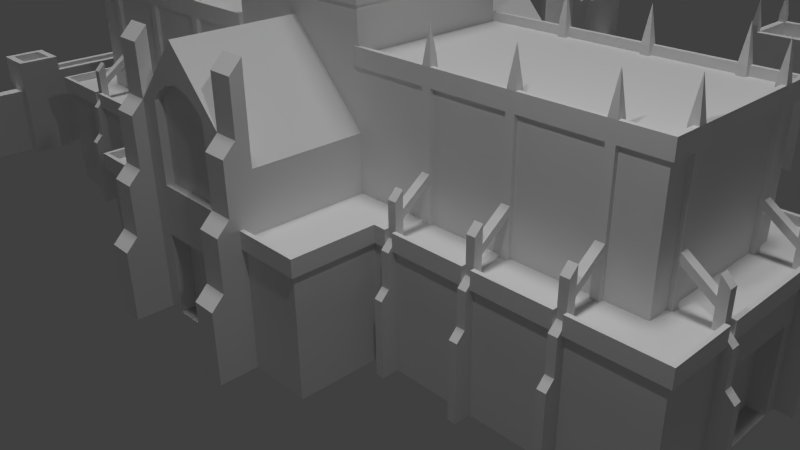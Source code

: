 # Source: arcane_university.blend  (saved by Blender 2.76.0; exported with 4.5.12 LTS)
import bpy
from mathutils import Matrix  # noqa: F401  (used for matrix-valued properties, if any)

bpy.ops.wm.read_factory_settings(use_empty=True)
scene = bpy.context.scene
scene.name = 'Scene'

# ---- collections
col_collection_1 = bpy.data.collections.new('Collection 1'); scene.collection.children.link(col_collection_1)

# ---- materials (node trees are filled in below, after node groups)
mat_material = bpy.data.materials.new('Material')
mat_material.alpha_threshold = 0.0
mat_material.use_transparent_shadow = False
mat_material.roughness = 0.5
mat_material.line_color = (0.0, 0.0, 0.0, 1.0)

# ---- material node trees

# ---- world
world_world = bpy.data.worlds.new('World'); scene.world = world_world
world_world.color = (0.05088, 0.05088, 0.05088)
world_world.use_sun_shadow = False
world_world.sun_shadow_jitter_overblur = 0.0
world_world.cycles.sampling_method = 'MANUAL'
world_world.cycles.sample_map_resolution = 256

# ---- cameras
cam_camera = bpy.data.cameras.new('Camera')
cam_camera.clip_end = 100.0
cam_camera.lens = 35.0
cam_camera.sensor_width = 32.0
cam_camera.sensor_height = 18.0
cam_camera.ortho_scale = 7.314
cam_camera.dof.focus_distance = 0.0
cam_camera.dof.aperture_fstop = 128.0

# ---- lights
light_hemi = bpy.data.lights.new('Hemi', 'SUN')
light_hemi.transmission_factor = 0.0
light_hemi.angle = 0.1993
light_hemi.energy = 1.0
light_hemi.shadow_buffer_clip_start = 0.5
light_hemi.shadow_soft_size = 0.1
light_hemi.shadow_cascade_max_distance = 1000.0
light_hemi.cycles.use_multiple_importance_sampling = False
light_lamp = bpy.data.lights.new('Lamp', 'POINT')
light_lamp.transmission_factor = 0.0
light_lamp.cutoff_distance = 30.0
light_lamp.energy = 100.0
light_lamp.shadow_buffer_clip_start = 1.001
light_lamp.shadow_soft_size = 0.1
light_lamp.shadow_maximum_resolution = 0.006
light_lamp.use_absolute_resolution = True
light_lamp.cycles.use_multiple_importance_sampling = False

# ---- meshes
me_cube = bpy.data.meshes.new('Cube')
me_cube.from_pydata([(1.75, -1.5, 0.0), (-1.192e-07, -1.0, 0.0), (1.75, -1.5, 1.5), (1.0, -2.5, 1.5), (1.0, -1.0, 1.5), (5.0, -1.5, -1.192e-07), (5.0, -1.5, 1.5), (1.75, -2.5, 1.788e-07), (2.98e-08, -2.5, 1.788e-07), (-1.074e-07, -2.5, 1.5), (1.75, -2.5, 1.5), (1.95, -1.0, 1.5), (5.0, -1.0, 1.5), (4.5, -1.0, 1.5), (2.05, -1.5, 1.5), (1.95, -1.5, -4.445e-09), (1.0, -1.0, 2.179), (-2.406e-07, -1.0, 3.25), (1.0, -2.5, 2.5), (-9.154e-08, -2.5, 3.25), (1.95, -1.0, 2.5), (4.5, -1.0, 2.5), (1.95, -1.5, 1.5), (1.0, -1.0, 3.0), (1.95, -1.0, 3.0), (4.5, -1.0, 3.0), (-2.406e-07, -1.0, 5.5), (0.7, -2.5, 2.5), (0.7, -2.5, 1.5), (0.7, -2.5, 1.788e-07), (1.0, -2.5, 1.788e-07), (1.0, -2.5, 1.75), (0.7, -2.5, 1.75), (0.7, -2.5, 1.0), (1.0, -2.5, 1.0), (0.7, -2.65, 1.5), (1.0, -2.65, 1.5), (0.7, -2.65, 2.35), (1.0, -2.65, 2.35), (1.0, -2.65, 1.75), (1.0, -2.65, 1.788e-07), (0.7, -2.65, 1.788e-07), (0.7, -2.65, 1.0), (0.7, -2.65, 1.75), (1.0, -2.65, 1.0), (0.7, -2.8, 1.5), (1.0, -2.8, 1.5), (1.0, -2.8, 1.6), (1.0, -2.8, 1.788e-07), (0.7, -2.8, 1.788e-07), (0.7, -2.8, 1.0), (0.7, -2.8, 1.6), (1.0, -2.8, 1.0), (1.0, -2.95, 1.788e-07), (0.7, -2.95, 1.788e-07), (0.7, -2.95, 0.85), (1.0, -2.95, 0.85), (1.0, -2.35, 2.179), (0.7, -2.35, 3.25), (1.0, -2.35, 3.25), (1.0, -2.5, 3.1), (0.7, -2.5, 3.1), (0.7, -2.35, 2.5), (5.0, 0.0, 1.5), (4.5, 0.0, 1.5), (4.5, 0.0, 2.5), (1.0, -5.96e-08, 3.0), (1.95, -5.96e-08, 3.0), (4.5, 0.0, 3.0), (1.0, -5.96e-08, 5.5), (5.0, 0.0, -1.192e-07), (1.228e-07, 0.0, 0.0), (1.75, 0.0, 0.0), (2.05, -1.5, -9.507e-09), (2.05, -1.5, 1.0), (1.95, -1.5, 1.0), (2.95, -1.5, -3.578e-08), (2.95, -1.5, 1.5), (3.05, -1.5, 1.5), (3.05, -1.5, -4.219e-08), (3.95, -1.5, 1.5), (3.95, -1.5, -7.835e-08), (4.05, -1.5, 1.5), (4.05, -1.5, -8.463e-08), (2.05, -1.5, 1.9), (1.95, -1.4, 2.0), (5.0, -0.75, -1.192e-07), (5.0, -0.75, 1.5), (5.0, -0.65, 1.5), (5.0, -0.65, -1.192e-07), (2.95, -1.5, 1.0), (3.05, -1.5, 1.0), (3.95, -1.5, 1.0), (4.05, -1.5, 1.0), (1.95, -1.5, 1.9), (2.05, -1.4, 2.0), (5.0, -0.75, 1.0), (5.0, -0.65, 1.0), (3.05, -1.6, -1.834e-08), (2.95, -1.6, -1.194e-08), (2.95, -1.6, 1.0), (2.95, -1.6, 1.4), (3.05, -1.6, 1.4), (3.05, -1.6, 1.0), (3.05, -1.7, 5.498e-09), (2.95, -1.7, 1.19e-08), (2.95, -1.7, 0.9), (3.05, -1.7, 0.9), (4.05, -1.6, -6.675e-08), (3.95, -1.6, -6.046e-08), (3.95, -1.6, 1.0), (3.95, -1.6, 1.4), (4.05, -1.6, 1.4), (4.05, -1.6, 1.0), (4.05, -1.7, -5.483e-08), (3.95, -1.7, -4.854e-08), (3.95, -1.7, 0.9), (4.05, -1.7, 0.9), (5.1, -0.65, -1.192e-07), (5.1, -0.75, -1.192e-07), (5.1, -0.65, 1.4), (5.1, -0.75, 1.4), (5.1, -0.75, 1.0), (5.1, -0.65, 1.0), (5.2, -0.65, -1.192e-07), (5.2, -0.75, -1.192e-07), (5.2, -0.75, 0.9), (5.2, -0.65, 0.9), (2.05, -1.6, 2.626e-08), (2.05, -1.6, 1.0), (2.05, -1.6, 1.4), (1.95, -1.6, 1.4), (1.95, -1.6, 1.0), (1.95, -1.6, 3.132e-08), (2.05, -1.7, 7.394e-08), (2.05, -1.7, 0.9), (1.95, -1.7, 7.9e-08), (1.95, -1.7, 0.9), (1.95, -1.4, 1.5), (2.05, -1.4, 1.5), (2.05, -1.0, 1.5), (2.05, -1.0, 3.0), (2.05, -1.0, 2.5), (1.95, -1.0, 1.95), (2.05, -1.0, 1.95), (1.95, -1.4, 1.8), (2.05, -1.4, 1.8), (1.95, -1.4, 1.7), (2.05, -1.4, 1.7), (1.95, -1.0, 2.05), (2.05, -1.0, 2.05), (3.05, -1.4, 2.0), (2.95, -1.4, 2.0), (3.05, -1.5, 1.9), (2.95, -1.5, 1.9), (2.95, -1.0, 1.95), (3.05, -1.0, 1.95), (2.95, -1.0, 2.05), (3.05, -1.0, 2.05), (3.05, -1.0, 1.5), (3.05, -1.0, 3.0), (3.05, -1.0, 2.5), (2.95, -1.0, 1.5), (2.95, -1.0, 3.0), (2.95, -1.0, 2.5), (2.95, -1.4, 1.5), (3.05, -1.4, 1.5), (3.05, -1.4, 1.8), (2.95, -1.4, 1.8), (3.05, -1.4, 1.7), (2.95, -1.4, 1.7), (3.95, -1.4, 1.7), (4.05, -1.4, 1.8), (3.95, -1.4, 1.8), (4.05, -1.4, 1.7), (4.05, -1.4, 2.0), (3.95, -1.4, 2.0), (4.05, -1.5, 1.9), (3.95, -1.5, 1.9), (3.95, -1.0, 1.95), (4.05, -1.0, 1.95), (3.95, -1.0, 2.05), (4.05, -1.0, 2.05), (4.05, -1.0, 1.5), (4.05, -1.0, 3.0), (4.05, -1.0, 2.5), (3.95, -1.0, 1.5), (3.95, -1.0, 3.0), (3.95, -1.0, 2.5), (3.95, -1.4, 1.5), (4.05, -1.4, 1.5), (4.5, -0.75, 3.0), (4.5, -0.65, 2.5), (4.5, -0.65, 1.5), (4.5, -0.65, 3.0), (4.5, -0.75, 1.5), (4.5, -0.75, 2.5), (4.9, -0.75, 1.5), (4.9, -0.65, 1.5), (4.5, -0.65, 2.05), (4.5, -0.75, 2.05), (4.5, -0.65, 1.95), (4.5, -0.75, 1.95), (5.0, -0.65, 1.9), (5.0, -0.75, 1.9), (4.9, -0.75, 2.0), (4.9, -0.65, 2.0), (4.9, -0.65, 1.8), (4.9, -0.75, 1.8), (4.9, -0.65, 1.7), (4.9, -0.75, 1.7), (-5.75e-08, -2.5, 1.0), (0.5, -2.5, 1.788e-07), (0.5, -2.5, 1.0), (5.0, 0.0, 1.0), (5.0, -0.5, -1.192e-07), (5.0, -0.5, 1.0), (1.95, -1.05, 3.0), (1.95, -1.05, 2.5), (1.95, -1.05, 1.5), (2.05, -1.05, 1.5), (2.05, -1.05, 3.0), (2.05, -1.05, 2.5), (1.95, -1.05, 1.95), (2.05, -1.05, 1.95), (2.05, -1.05, 2.05), (1.95, -1.05, 2.05), (3.05, -1.05, 2.05), (3.05, -1.05, 1.95), (2.95, -1.05, 2.5), (2.95, -1.05, 2.05), (3.05, -1.05, 2.5), (3.05, -1.05, 3.0), (3.05, -1.05, 1.5), (2.95, -1.05, 1.5), (2.95, -1.05, 3.0), (2.95, -1.05, 1.95), (3.95, -1.05, 1.95), (3.95, -1.05, 2.05), (4.05, -1.05, 2.5), (4.05, -1.05, 2.05), (4.05, -1.05, 1.95), (3.95, -1.05, 1.5), (4.05, -1.05, 1.5), (4.05, -1.05, 3.0), (3.95, -1.05, 3.0), (3.95, -1.05, 2.5), (1.95, -0.95, 3.0), (4.55, -0.75, 1.95), (4.55, -0.65, 2.05), (4.55, -0.65, 1.95), (4.55, -0.65, 3.0), (4.55, -0.65, 1.5), (4.55, -0.75, 1.5), (4.55, -0.65, 2.5), (4.55, -0.75, 2.05), (4.55, -0.75, 3.0), (4.55, -0.75, 2.5), (2.05, -0.95, 3.0), (2.95, -0.95, 3.0), (3.05, -0.95, 3.0), (3.95, -0.95, 3.0), (4.05, -0.95, 3.0), (4.45, -0.75, 3.0), (4.45, -0.65, 3.0), (1.95, -0.95, 3.1), (1.95, -1.0, 3.1), (2.05, -1.0, 3.1), (2.05, -1.05, 3.1), (2.95, -1.0, 3.1), (3.05, -1.0, 3.1), (3.95, -1.0, 3.1), (4.05, -1.0, 3.1), (4.5, -0.75, 3.1), (4.55, -0.75, 3.1), (4.5, -0.65, 3.1), (1.95, -1.05, 3.1), (2.95, -1.05, 3.1), (3.05, -1.05, 3.1), (3.95, -1.05, 3.1), (4.05, -1.05, 3.1), (4.55, -0.65, 3.1), (2.05, -0.95, 3.1), (2.95, -0.95, 3.1), (3.05, -0.95, 3.1), (3.95, -0.95, 3.1), (4.05, -0.95, 3.1), (4.45, -0.75, 3.1), (4.45, -0.65, 3.1), (2.0, -1.0, 3.5), (3.0, -1.0, 3.5), (4.0, -1.0, 3.5), (4.5, -0.7, 3.5), (1.0, -2.5, 1.4), (1.75, -2.5, 1.4), (1.75, -1.5, 1.4), (1.0, -2.55, 1.5), (1.95, -1.5, 1.4), (1.75, -2.55, 1.5), (1.0, -2.55, 1.4), (1.75, -2.55, 1.4), (1.75, -1.55, 1.5), (1.75, -1.55, 1.4), (1.95, -1.55, 1.4), (1.95, -1.55, 1.5), (1.8, -1.55, 1.4), (1.8, -1.55, 1.5), (1.8, -2.5, 1.5), (1.8, -2.5, 1.4), (1.8, -2.55, 1.5), (1.8, -2.55, 1.4), (1.0, -1.0, 3.5), (-2.406e-07, -1.0, 3.5), (1.0, -5.96e-08, 3.5), (0.05, -1.0, 3.5), (0.05, -1.0, 5.5), (1.0, -0.05, 5.5), (1.0, -0.05, 3.5), (0.95, -1.0, 3.5), (0.95, -1.0, 5.5), (1.0, -0.95, 3.5), (1.0, -0.95, 5.5), (-2.406e-07, -1.0, 5.4), (0.05, -1.0, 5.4), (0.95, -1.0, 5.4), (1.0, -0.05, 5.4), (1.0, -5.96e-08, 5.4), (1.0, -0.95, 5.4), (0.95, -1.0, 3.6), (-2.406e-07, -1.0, 3.6), (0.05, -1.0, 3.6), (1.0, -0.95, 3.6), (1.0, -5.96e-08, 3.6), (1.0, -0.05, 3.6), (0.05, -0.95, 5.6), (-2.194e-07, -0.95, 5.6), (-2.194e-07, -0.95, 5.5), (0.95, -0.95, 5.5), (0.95, 0.0, 5.5), (0.05, -0.95, 5.5), (-2.406e-07, -1.0, 5.6), (0.05, -1.0, 5.6), (0.95, -0.05, 5.5), (0.95, -1.0, 5.6), (1.0, -0.95, 5.6), (0.95, -0.95, 5.6), (0.95, -4.768e-07, 5.6), (1.0, -5.364e-07, 5.6), (1.0, -0.05, 5.6), (0.95, -0.05, 5.6), (0.05, -1.05, 5.5), (-2.377e-07, -1.05, 5.5), (1.0, -1.05, 3.6), (1.0, -1.05, 3.5), (-2.377e-07, -1.05, 3.6), (-2.377e-07, -1.05, 3.5), (0.95, -1.05, 3.5), (0.05, -1.05, 3.5), (0.95, -1.05, 5.5), (0.05, -1.05, 3.6), (1.0, -1.05, 5.5), (0.95, -1.05, 3.6), (-2.377e-07, -1.05, 5.4), (0.05, -1.05, 5.4), (1.0, -1.05, 5.4), (0.95, -1.05, 5.4), (0.05, -1.05, 5.6), (-2.377e-07, -1.05, 5.6), (1.0, -1.05, 5.6), (0.95, -1.05, 5.6), (1.05, -0.05, 5.5), (1.05, -5.96e-08, 5.5), (1.05, -5.96e-08, 5.4), (1.05, -1.0, 3.6), (1.05, -1.0, 3.5), (1.05, -0.05, 3.5), (1.05, -5.96e-08, 3.5), (1.05, -0.95, 5.5), (1.05, -0.95, 3.5), (1.05, -0.05, 5.4), (1.05, -1.0, 5.5), (1.05, -0.95, 3.6), (1.05, -1.05, 5.5), (1.05, -1.0, 5.4), (1.05, -1.0, 5.6), (1.05, -1.05, 5.6), (1.05, -0.05, 3.6), (1.05, -5.96e-08, 3.6), (1.05, -0.95, 5.4), (1.05, -0.95, 5.6), (1.05, -0.05, 5.6), (1.05, -5.364e-07, 5.6), (1.05, -1.05, 3.6), (1.05, -1.05, 3.5), (1.05, -1.05, 5.4), (1.0, -1.0, 6.0), (1.0, -1.47e-06, 6.0), (-2.326e-07, -1.0, 6.0), (0.2, -1.0, 3.6), (0.8, -1.0, 3.6), (0.2, -1.0, 3.8), (0.8, -1.0, 3.8), (0.2, -1.0, 4.95), (0.25, -1.0, 5.05), (0.35, -1.0, 5.15), (0.5, -1.0, 5.2), (0.65, -1.0, 5.15), (0.75, -1.0, 5.05), (0.8, -1.0, 4.95), (0.2, -0.9, 3.8), (0.8, -0.9, 3.8), (0.2, -0.9, 4.95), (0.25, -0.9, 5.05), (0.35, -0.9, 5.15), (0.5, -0.9, 5.2), (0.75, -0.9, 5.05), (0.65, -0.9, 5.15), (0.8, -0.9, 4.95), (1.0, -0.8, 3.6), (1.0, -0.2, 3.6), (1.0, -0.8, 3.8), (1.0, -0.8, 4.95), (1.0, -0.75, 5.05), (1.0, -0.65, 5.15), (1.0, -0.5, 5.2), (1.0, -0.35, 5.15), (1.0, -0.25, 5.05), (1.0, -0.2, 4.95), (1.0, -0.2, 3.8), (0.9, -0.8, 3.8), (0.9, -0.2, 3.8), (0.9, -0.8, 4.95), (0.9, -0.75, 5.05), (0.9, -0.65, 5.15), (0.9, -0.5, 5.2), (0.9, -0.35, 5.15), (0.9, -0.25, 5.05), (0.9, -0.2, 4.95), (0.7, -1.0, 2.5), (-1.059e-07, -2.5, 1.6), (-9.558e-08, -2.5, 2.8), (0.45, -2.5, 1.6), (0.45, -2.5, 2.55), (0.35, -2.5, 2.65), (0.2, -2.5, 2.75), (-1.369e-07, -2.4, 1.6), (-1.266e-07, -2.4, 2.8), (0.45, -2.4, 1.6), (0.45, -2.4, 2.55), (0.35, -2.4, 2.65), (0.2, -2.4, 2.75), (2.05, -1.5, 1.4), (2.95, -1.5, 1.4), (2.05, -1.55, 1.4), (2.05, -1.55, 1.5), (2.95, -1.55, 1.5), (2.95, -1.55, 1.4), (3.05, -1.5, 1.4), (3.95, -1.5, 1.4), (4.05, -1.5, 1.4), (5.0, -1.5, 1.4), (5.0, -0.75, 1.4), (5.0, -0.65, 1.4), (5.0, 0.0, 1.4), (3.05, -1.55, 1.5), (3.95, -1.55, 1.5), (3.05, -1.55, 1.4), (3.95, -1.55, 1.4), (4.05, -1.55, 1.5), (5.0, -1.55, 1.5), (5.0, -1.55, 1.4), (4.05, -1.55, 1.4), (5.05, -0.75, 1.5), (5.05, -1.0, 1.5), (5.05, -1.5, 1.5), (5.05, -0.75, 1.4), (5.05, -1.5, 1.4), (5.05, -1.55, 1.4), (5.05, -1.55, 1.5), (5.05, 0.0, 1.5), (5.05, -0.65, 1.5), (5.05, -0.65, 1.4), (5.05, 0.0, 1.4), (1.0, -1.0, 2.9), (1.95, -1.0, 2.9), (2.95, -1.0, 2.9), (2.05, -1.0, 2.9), (3.05, -1.0, 2.9), (3.95, -1.0, 2.9), (4.5, -1.0, 2.9), (4.05, -1.0, 2.9), (4.5, -0.75, 2.9), (4.5, 0.0, 2.9), (4.5, -0.65, 2.9), (1.95, -1.05, 2.9), (2.05, -1.05, 2.9), (3.05, -1.05, 2.9), (1.0, -1.05, 3.0), (1.0, -1.05, 2.9), (2.95, -1.05, 2.9), (3.95, -1.05, 2.9), (4.05, -1.05, 2.9), (4.55, -0.75, 2.9), (4.55, -0.65, 2.9), (4.5, -1.05, 3.0), (4.5, -1.05, 2.9), (4.55, -1.0, 3.0), (4.55, -1.05, 3.0), (4.55, -1.05, 2.9), (4.55, -1.0, 2.9), (4.55, 0.0, 3.0), (4.55, 0.0, 2.9), (1.95, -1.0, 3.1), (1.0, -1.0, 3.1), (4.05, -1.0, 3.1), (4.5, -1.0, 3.1), (4.5, -0.65, 3.1), (4.5, 0.0, 3.1), (2.05, -1.0, 3.1), (2.05, -1.05, 3.1), (2.95, -1.0, 3.1), (3.05, -1.0, 3.1), (3.95, -1.0, 3.1), (4.5, -0.75, 3.1), (4.55, -0.75, 3.1), (1.95, -1.05, 3.1), (2.95, -1.05, 3.1), (3.05, -1.05, 3.1), (3.95, -1.05, 3.1), (4.05, -1.05, 3.1), (4.55, -0.65, 3.1), (1.0, -1.05, 3.1), (4.55, -1.0, 3.1), (4.5, -1.05, 3.1), (4.55, -1.05, 3.1), (4.55, 0.0, 3.1), (4.05, -1.5, 1.6), (5.0, -1.5, 1.6), (5.0, -0.75, 1.6), (5.0, -1.0, 1.6), (2.05, -1.5, 1.6), (2.95, -1.5, 1.6), (3.05, -1.5, 1.6), (3.95, -1.5, 1.6), (5.0, 0.0, 1.6), (5.0, -0.65, 1.6), (1.75, -1.5, 1.6), (1.95, -1.5, 1.6), (1.0, -2.5, 1.6), (1.75, -2.5, 1.6), (1.0, -2.55, 1.6), (1.75, -2.55, 1.6), (1.75, -1.55, 1.6), (1.8, -1.55, 1.6), (1.8, -2.5, 1.6), (1.95, -1.55, 1.6), (1.8, -2.55, 1.6), (2.05, -1.55, 1.6), (2.95, -1.55, 1.6), (3.05, -1.55, 1.6), (3.95, -1.55, 1.6), (4.05, -1.55, 1.6), (5.0, -1.55, 1.6), (5.05, -0.75, 1.6), (5.05, -1.0, 1.6), (5.05, -1.5, 1.6), (5.05, -1.55, 1.6), (5.05, 0.0, 1.6), (5.05, -0.65, 1.6), (2.5, -7.0, 0.0), (2.5, -7.0, 1.0), (2.5, -6.8, 0.0), (2.5, -6.8, 1.0), (7.3, -7.3, 2.0), (7.4, -7.4, 0.0), (6.5, -6.5, 2.0), (6.4, -6.4, 0.0), (6.5, -7.3, 2.0), (6.4, -7.4, 0.0), (6.8, -1.6, 1.0), (7.0, -1.6, 1.0), (7.0, -1.6, 0.0), (6.8, -1.6, 0.0), (6.8, -6.4, 1.0), (7.0, -6.4, 1.0), (7.0, -6.4, 0.0), (6.8, -6.4, 0.0), (6.4, -7.0, 0.0), (6.4, -7.0, 1.0), (6.4, -6.8, 0.0), (6.4, -6.8, 1.0), (7.4, -6.4, 0.0), (7.3, -6.5, 2.0), (2.5, -7.4, 0.0), (2.4, -7.3, 2.0), (2.4, -6.5, 2.0), (2.5, -6.4, 0.0), (1.5, -7.4, 0.0), (1.6, -7.3, 2.0), (1.6, -6.5, 2.0), (1.5, -6.4, 0.0), (1.5, -6.7, 0.0), (1.5, -7.1, 0.0), (1.5, -6.8, 1.25), (1.5, -7.0, 1.25), (-2.98e-08, -6.7, 5.96e-08), (-2.98e-08, -7.1, 5.96e-08), (-2.98e-08, -6.7, 1.25), (8.941e-08, -7.1, 1.25), (6.7, -1.5, 1.5), (7.1, -1.5, 1.5), (7.2, -1.6, 0.0), (6.6, -1.6, 0.0), (6.7, -1.1, 1.5), (7.1, -1.1, 1.5), (7.2, -1.0, 0.0), (6.6, -1.0, 0.0), (7.1, -1.0, 0.0), (6.7, -1.0, 0.0), (6.7, -3.576e-07, 1.25), (7.1, 3.576e-07, 1.25), (6.7, 0.0, 0.0), (7.1, 0.0, 0.0), (7.1, -1.0, 1.25), (6.7, -1.0, 1.25), (-2.194e-07, -0.95, 5.4), (-8.253e-08, -1.201e-09, 5.4), (0.95, -1.0, 5.4), (0.05, -1.0, 5.4), (1.0, -0.95, 5.4), (1.0, -0.05, 5.4), (0.95, -0.95, 5.4), (0.95, -1.201e-09, 5.4), (0.05, -0.95, 5.4), (0.95, -0.05, 5.4), (0.5, -2.3, 2.265e-07), (2.98e-08, -2.3, 2.265e-07), (-5.75e-08, -2.3, 1.0), (0.5, -2.3, 1.0), (4.8, 9.537e-08, 1.0), (4.8, 9.537e-08, -1.669e-07), (4.8, -0.5, -1.669e-07), (4.8, -0.5, 1.0), (1.5, -7.1, 1.25), (1.5, -6.7, 1.25), (0.0, -7.0, 1.25), (0.0, -6.8, 1.25), (0.0, -7.0, 1.05), (0.0, -6.8, 1.05), (1.5, -7.0, 1.05), (1.5, -6.8, 1.05), (2.5, -7.4, 2.0), (2.5, -6.4, 2.0), (1.5, -7.4, 2.0), (1.5, -6.4, 2.0), (2.4, -7.3, 1.8), (2.4, -6.5, 1.8), (1.6, -7.3, 1.8), (1.6, -6.5, 1.8), (1.6, -7.4, 2.0), (1.5, -7.3, 2.0), (2.4, -7.4, 2.0), (2.5, -7.3, 2.0), (2.4, -6.4, 2.0), (2.5, -6.5, 2.0), (1.6, -6.4, 2.0), (1.5, -6.5, 2.0), (2.5, -6.5, 2.1), (2.5, -6.4, 2.1), (1.5, -6.5, 2.1), (1.5, -6.4, 2.1), (2.4, -6.4, 2.1), (1.6, -7.4, 2.1), (1.5, -7.4, 2.1), (2.4, -6.5, 2.1), (2.4, -7.3, 2.1), (2.5, -7.4, 2.1), (1.6, -7.3, 2.1), (1.6, -6.5, 2.1), (1.5, -7.3, 2.1), (2.4, -7.4, 2.1), (2.5, -7.3, 2.1), (1.6, -6.4, 2.1), (2.45, -6.45, 2.5), (1.55, -6.45, 2.5), (1.55, -7.35, 2.5), (2.45, -7.35, 2.5), (7.4, -7.4, 2.0), (6.4, -7.4, 2.0), (7.4, -6.4, 2.0), (6.4, -6.4, 2.0), (7.3, -7.3, 1.8), (6.5, -7.3, 1.8), (7.3, -6.5, 1.8), (6.5, -6.5, 1.8), (6.6, -1.6, 1.5), (7.2, -1.6, 1.5), (6.6, -1.0, 1.5), (7.2, -1.0, 1.5), (6.7, -1.5, 1.3), (7.1, -1.5, 1.3), (6.7, -1.1, 1.3), (7.1, -1.1, 1.3), (6.8, -1.0, 1.25), (6.8, -1.443e-07, 1.25), (7.0, -1.0, 1.25), (7.0, 1.155e-07, 1.25), (6.8, -1.443e-07, 1.05), (6.8, -1.0, 1.05), (7.0, -1.0, 1.05), (7.0, 1.155e-07, 1.05), (4.377e-08, -7.1, 0.9), (0.5, -7.1, 2.563e-08), (0.5, -7.1, 0.9), (-2.98e-08, -6.7, 0.9), (0.5, -6.7, 4.107e-08), (0.5, -6.7, 0.9), (7.1, -0.5, 0.0), (7.1, 1.938e-07, 0.9), (6.7, -2.349e-07, 0.9), (6.7, -0.5, 0.0), (7.1, -0.5, 0.9), (6.7, -0.5, 0.9), (2.041, -0.9589, 3.2), (1.962, -1.038, 3.2), (2.038, -1.038, 3.2), (2.039, -1.0, 3.2), (1.96, -0.9599, 3.2), (1.961, -1.0, 3.2)], [], [(139, 138, 147, 148), (22, 14, 84, 94), (451, 74, 73, 76, 90, 452), (72, 0, 1, 71), (11, 4, 2), (88, 198, 209, 207, 206, 203), (62, 27, 61, 58), (3, 4, 16, 57, 18, 31), (9, 28, 32, 27, 19, 440, 444, 443, 442, 441, 439), (11, 140, 220, 219), (66, 23, 24, 247, 67), (515, 533, 534, 532), (142, 164, 485, 486), (16, 20, 484, 483), (29, 30, 40, 41), (27, 32, 43, 37), (3, 31, 39, 36), (18, 27, 37, 38), (36, 39, 47, 46), (42, 41, 49, 50), (43, 39, 38, 37), (40, 44, 52, 48), (30, 34, 44, 40), (33, 29, 41, 42), (28, 33, 42, 35), (31, 18, 38, 39), (32, 28, 35, 43), (34, 293, 3, 36, 44), (49, 48, 53, 54), (45, 46, 47, 51), (52, 46, 45, 50), (44, 36, 46, 52), (39, 43, 51, 47), (43, 35, 45, 51), (41, 40, 48, 49), (35, 42, 50, 45), (53, 56, 55, 54), (52, 50, 55, 56), (48, 52, 56, 53), (50, 49, 54, 55), (59, 58, 61, 60), (438, 17, 19, 27, 62), (27, 18, 60, 61), (57, 62, 58, 59), (18, 57, 59, 60), (17, 438, 16, 483, 23), (17, 23, 311, 318, 314, 312), (74, 451, 14, 130, 129), (200, 202, 248, 255), (23, 66, 313, 317, 320, 311), (73, 74, 129, 128), (202, 195, 253, 248), (3, 293, 299, 296), (91, 457, 78, 102, 103), (457, 91, 79, 81, 92, 458), (80, 458, 92, 110, 111), (150, 142, 222, 225), (215, 70, 640, 641), (78, 166, 169, 167, 151, 153), (87, 461, 96, 122, 121), (90, 76, 99, 100), (92, 81, 109, 110), (96, 86, 119, 122), (103, 100, 106, 107), (101, 100, 103, 102), (76, 79, 98, 99), (79, 91, 103, 98), (78, 77, 101, 102), (77, 452, 90, 100, 101), (106, 105, 104, 107), (99, 98, 104, 105), (98, 103, 107, 104), (100, 99, 105, 106), (113, 110, 116, 117), (111, 110, 113, 112), (83, 93, 113, 108), (82, 80, 111, 112), (81, 83, 108, 109), (93, 459, 82, 112, 113), (116, 115, 114, 117), (109, 108, 114, 115), (108, 113, 117, 114), (110, 109, 115, 116), (138, 22, 94, 85, 145, 147), (0, 72, 70, 215, 89, 86, 5, 83, 81, 79, 76, 73, 15), (123, 122, 126, 127), (123, 120, 121, 122), (86, 89, 118, 119), (89, 97, 123, 118), (97, 462, 88, 120, 123), (88, 87, 121, 120), (124, 127, 126, 125), (122, 119, 125, 126), (119, 118, 124, 125), (118, 123, 127, 124), (295, 0, 15, 75, 297), (131, 132, 129, 130), (129, 132, 137, 135), (22, 297, 75, 132, 131), (14, 22, 131, 130), (15, 73, 128, 133), (75, 15, 133, 132), (137, 136, 134, 135), (133, 128, 134, 136), (132, 133, 136, 137), (128, 129, 135, 134), (1, 0, 7, 30, 29, 212, 8), (86, 96, 461, 460, 5), (14, 139, 148, 146, 95, 84), (84, 95, 85, 94), (459, 93, 83, 5, 460), (484, 20, 218, 494), (4, 11, 143, 149, 20, 16), (146, 145, 85, 95), (140, 162, 155, 157, 164, 142, 150, 144), (162, 159, 233, 234), (80, 82, 177, 178), (155, 162, 234, 236), (180, 182, 240, 241), (488, 188, 246, 500), (164, 157, 230, 229), (12, 13, 183, 186, 159, 162, 140, 11, 2, 22, 138, 139, 14, 77, 165, 166, 78, 80, 189, 190, 82, 6), (153, 151, 152, 154), (165, 77, 154, 152, 168, 170), (77, 78, 153, 154), (166, 165, 170, 169), (167, 168, 152, 151), (161, 188, 488, 487), (159, 186, 179, 181, 188, 161, 158, 156), (185, 21, 489, 490), (183, 13, 21, 185, 182, 180), (186, 183, 243, 242), (64, 193, 195, 13, 12, 87, 197, 198, 88, 63), (177, 175, 176, 178), (190, 189, 171, 174), (82, 190, 174, 172, 175, 177), (189, 80, 178, 176, 173, 171), (172, 173, 176, 175), (13, 195, 202, 200, 196, 21), (159, 156, 228, 233), (21, 196, 491, 489), (193, 64, 65, 192, 199, 201), (192, 65, 492, 493), (247, 24, 266, 265), (203, 206, 205, 204), (87, 88, 203, 204), (197, 87, 204, 205, 208, 210), (198, 197, 210, 209), (207, 208, 205, 206), (255, 249, 254, 257), (253, 252, 250, 248), (257, 254, 503, 251, 256, 502), (199, 192, 254, 249), (33, 28, 9, 211, 213), (29, 33, 213, 212), (214, 463, 462, 97, 89, 215, 216), (7, 294, 293, 34, 30), (0, 295, 302, 294, 7), (226, 225, 222, 218), (218, 222, 495, 221, 217, 494), (219, 220, 224, 223), (238, 237, 171, 173), (144, 150, 225, 224), (143, 11, 219, 223), (258, 247, 265, 282), (20, 149, 226, 218), (140, 144, 224, 220), (149, 143, 223, 226), (188, 181, 238, 246), (229, 231, 496, 232, 235, 499), (234, 233, 228, 236), (230, 227, 231, 229), (224, 225, 146, 148), (158, 161, 231, 227), (485, 164, 229, 499), (160, 260, 284, 270), (251, 510, 535, 530), (157, 155, 236, 230), (156, 158, 227, 228), (242, 243, 241, 237), (246, 239, 501, 244, 245, 500), (238, 240, 239, 246), (241, 240, 172, 174), (141, 258, 282, 267), (181, 179, 237, 238), (183, 180, 241, 243), (179, 186, 242, 237), (182, 185, 239, 240), (501, 505, 504, 244), (250, 249, 207, 209), (260, 259, 283, 284), (193, 201, 250, 252), (491, 196, 257, 502), (196, 200, 255, 257), (503, 511, 510, 251), (195, 193, 252, 253), (201, 199, 249, 250), (25, 184, 514, 515), (194, 264, 288, 275), (67, 247, 258, 141, 163, 259, 260, 160, 187, 261, 262, 184, 25, 191, 263, 264, 194, 68), (270, 284, 290), (261, 187, 271, 285), (517, 516, 530, 535), (262, 261, 285, 286), (217, 221, 268, 276), (512, 513, 531, 525), (520, 518, 519, 526), (184, 262, 286, 272), (522, 521, 527, 528), (523, 515, 532, 524), (263, 191, 273, 287), (235, 232, 278, 277), (256, 251, 281, 274), (264, 263, 287, 288), (245, 244, 280, 279), (259, 163, 269, 283), (515, 514, 529, 533), (271, 279, 291), (284, 283, 290), (283, 269, 290), (279, 280, 291), (278, 270, 290), (282, 265, 727, 723), (272, 286, 291), (267, 282, 723, 726), (280, 272, 291), (268, 267, 726, 725), (269, 277, 290), (285, 271, 291), (286, 285, 291), (276, 268, 725, 724), (277, 278, 290), (265, 266, 728, 727), (266, 276, 724, 728), (274, 281, 292), (281, 275, 292), (287, 273, 292), (288, 287, 292), (275, 288, 292), (273, 274, 292), (225, 226, 145, 146), (227, 230, 168, 167), (228, 227, 167, 169), (223, 224, 148, 147), (230, 236, 170, 168), (237, 241, 174, 171), (226, 223, 147, 145), (240, 238, 173, 172), (236, 228, 169, 170), (248, 250, 209, 210), (255, 248, 210, 208), (249, 255, 208, 207), (307, 306, 553, 554), (300, 298, 296, 299), (297, 22, 304, 303), (2, 4, 3, 10, 301), (300, 294, 308, 310), (293, 294, 300, 299), (295, 297, 303, 305, 302), (305, 306, 307, 308), (77, 14, 540, 541), (306, 305, 303, 304), (308, 307, 309, 310), (14, 454, 557, 540), (294, 302, 305, 308), (298, 300, 310, 309), (12, 6, 537, 539), (327, 325, 379, 388), (314, 318, 356, 357), (353, 311, 374, 393), (368, 360, 382, 385), (326, 69, 371, 372), (343, 319, 358, 369), (330, 323, 363, 359), (26, 322, 362, 351), (364, 352, 392, 394), (317, 313, 376, 375), (332, 326, 372, 387), (322, 329, 354, 362), (360, 364, 394, 382), (325, 333, 386, 379), (320, 317, 375, 378), (398, 399, 401, 400), (418, 419, 428, 420), (69, 338, 346, 347), (339, 336, 335, 334), (321, 316, 630, 629), (329, 312, 355, 354), (315, 339, 334, 341), (336, 26, 340, 335), (321, 337, 345, 344), (324, 328, 361, 365), (337, 319, 343, 345), (313, 332, 387, 376), (338, 342, 349, 346), (342, 316, 348, 349), (355, 357, 359, 354), (357, 356, 361, 359), (356, 353, 352, 361), (363, 365, 358, 350), (365, 364, 360, 358), (362, 363, 350, 351), (361, 352, 364, 365), (354, 359, 363, 362), (351, 350, 366, 367), (358, 360, 368, 369), (318, 311, 353, 356), (316, 321, 377, 370), (312, 314, 357, 355), (340, 26, 351, 367), (319, 315, 350, 358), (323, 324, 365, 363), (328, 399, 398, 330, 359, 361), (315, 341, 366, 350), (321, 344, 389, 377), (380, 377, 389, 384), (375, 376, 387, 386), (374, 378, 381, 373), (373, 383, 394, 392), (378, 375, 386, 381), (388, 379, 370, 377), (383, 388, 377, 380), (379, 372, 371, 370), (380, 384, 385, 382), (373, 381, 388, 383), (386, 387, 372, 379), (370, 371, 391, 390), (383, 380, 382, 394), (374, 373, 392, 393), (334, 335, 397), (333, 419, 418, 331, 381, 386), (348, 316, 370, 390), (69, 347, 391, 371), (352, 353, 393, 392), (311, 320, 378, 374), (331, 327, 388, 381), (367, 366, 397), (390, 391, 396), (341, 334, 397), (346, 349, 396), (348, 390, 396), (349, 348, 396), (347, 346, 396), (366, 341, 397), (391, 347, 396), (385, 384, 395), (345, 343, 395), (368, 385, 395), (384, 389, 395), (389, 344, 395), (343, 369, 395), (344, 345, 395), (369, 368, 395), (340, 367, 397), (335, 340, 397), (401, 408, 417, 410), (330, 398, 400, 402, 403, 404, 405, 406, 407, 408, 401, 399, 328, 324, 323), (409, 410, 417, 415, 416, 414, 413, 412, 411), (405, 404, 413, 414), (402, 400, 409, 411), (406, 405, 414, 416), (400, 401, 410, 409), (407, 406, 416, 415), (403, 402, 411, 412), (408, 407, 415, 417), (404, 403, 412, 413), (423, 422, 432, 433), (331, 418, 420, 421, 422, 423, 424, 425, 426, 427, 428, 419, 333, 325, 327), (429, 430, 437, 436, 435, 434, 433, 432, 431), (427, 426, 436, 437), (424, 423, 433, 434), (421, 420, 429, 431), (428, 427, 437, 430), (425, 424, 434, 435), (422, 421, 431, 432), (420, 428, 430, 429), (426, 425, 435, 436), (16, 438, 62, 57), (442, 443, 449, 448), (445, 447, 448, 449, 450, 446), (439, 441, 447, 445), (443, 444, 450, 449), (441, 442, 448, 447), (444, 440, 446, 450), (14, 451, 453, 454), (454, 453, 456, 455), (452, 77, 455, 456), (82, 468, 561, 536), (451, 452, 456, 453), (472, 87, 538, 563), (2, 301, 552, 546), (461, 87, 472, 475), (463, 63, 479, 482), (464, 466, 467, 465), (458, 80, 465, 467), (457, 458, 467, 466), (78, 457, 466, 464), (468, 471, 470, 469), (459, 460, 470, 471), (82, 459, 471, 468), (469, 470, 477, 478), (476, 475, 472, 473, 474), (476, 474, 478, 477), (460, 461, 475, 476), (470, 460, 476, 477), (6, 82, 536, 537), (309, 307, 554, 556), (469, 478, 566, 562), (482, 479, 480, 481), (88, 462, 481, 480), (462, 463, 482, 481), (88, 480, 568, 545), (498, 494, 217, 497), (244, 504, 533, 529), (496, 500, 245, 232), (68, 194, 516, 517), (505, 489, 509, 508), (492, 68, 510, 511), (483, 484, 494, 498), (142, 486, 495, 222), (507, 506, 532, 534), (23, 483, 498, 497), (161, 487, 496, 231), (509, 506, 507, 508), (490, 489, 505, 501), (185, 490, 501, 239), (509, 502, 256, 506), (192, 493, 503, 254), (486, 485, 499, 495), (495, 499, 235, 221), (24, 23, 513, 512), (489, 491, 502, 509), (497, 217, 525, 531), (504, 505, 508, 507), (493, 492, 511, 503), (487, 488, 500, 496), (232, 245, 528, 527), (506, 256, 524, 532), (504, 507, 534, 533), (191, 25, 515, 523), (23, 497, 531, 513), (221, 235, 526, 519), (187, 160, 521, 522), (510, 68, 517, 535), (163, 141, 518, 520), (549, 548, 550, 551), (547, 546, 552, 553, 555), (549, 551, 556, 554), (552, 549, 554, 553), (541, 540, 557, 558), (543, 542, 559, 560), (537, 536, 561, 562), (538, 539, 564, 563), (539, 537, 565, 564), (537, 562, 566, 565), (544, 545, 568, 567), (10, 3, 548, 549), (464, 465, 560, 559), (455, 77, 541, 558), (296, 298, 551, 550), (298, 309, 556, 551), (304, 22, 547, 555), (473, 472, 563, 564), (480, 479, 567, 568), (63, 88, 545, 544), (87, 12, 539, 538), (474, 473, 564, 565), (78, 464, 559, 542), (301, 10, 549, 552), (80, 78, 542, 543), (306, 304, 555, 553), (465, 80, 543, 560), (22, 2, 546, 547), (479, 63, 544, 567), (3, 296, 550, 548), (468, 469, 562, 561), (478, 474, 565, 566), (454, 455, 558, 557), (592, 575, 694, 693), (578, 587, 589, 576, 586, 585, 591, 574), (584, 585, 581, 580), (579, 580, 696, 695), (586, 583, 579, 582), (583, 584, 580, 579), (585, 586, 582, 581), (687, 688, 578, 574), (689, 687, 574, 591), (688, 690, 576, 589, 590, 588, 587, 578), (588, 590, 572, 570), (588, 570, 569, 587), (572, 590, 589, 571), (569, 571, 589, 587), (690, 689, 591, 585, 584, 583, 586, 576), (652, 596, 600, 654, 665, 663), (570, 572, 652, 664, 662, 651), (572, 571, 596, 652), (569, 570, 651, 593), (601, 602, 712, 606, 605, 715), (593, 651, 661, 659, 653, 597), (596, 593, 597, 602, 601, 600), (595, 599, 658, 656), (611, 612, 616, 618, 617, 615), (712, 713, 711, 606), (644, 601, 715, 716, 714, 607), (603, 646, 648, 650), (582, 579, 695, 612), (580, 581, 611, 696), (617, 618, 720, 621, 622, 717), (613, 609, 699, 701), (612, 695, 697, 616), (696, 611, 615, 698), (697, 698, 615, 617, 623, 705, 703, 624, 618, 616), (720, 722, 719, 621), (623, 617, 717, 721, 718, 620), (624, 703, 704, 619), (632, 626, 625, 633, 628, 627, 631, 629, 630, 634), (319, 337, 631, 627), (342, 338, 632, 634), (339, 315, 628, 633), (337, 321, 629, 631), (315, 319, 627, 628), (336, 339, 633, 625), (316, 342, 634, 630), (635, 638, 637, 636), (213, 211, 637, 638), (212, 213, 638, 635), (8, 212, 635, 636), (640, 639, 642, 641), (216, 215, 641, 642), (214, 216, 642, 639), (604, 645, 608, 643), (646, 603, 644, 607), (653, 660, 666, 654, 600, 601, 644, 603, 604, 643, 602, 597), (649, 650, 648, 647), (604, 603, 650, 649), (645, 604, 649, 647), (664, 652, 668, 667), (665, 654, 670, 682), (661, 651, 676, 680), (595, 664, 667, 674), (655, 656, 658, 657), (594, 595, 656, 655), (598, 594, 655, 657), (599, 598, 657, 658), (594, 598, 659, 661), (598, 660, 679, 677), (653, 659, 672, 673), (595, 594, 662, 664), (599, 595, 663, 665), (660, 653, 673, 679), (652, 663, 671, 668), (598, 599, 666, 660), (669, 678, 684), (678, 682, 684), (594, 661, 680, 675), (654, 666, 669, 670), (599, 665, 682, 678), (651, 662, 681, 676), (662, 594, 675, 681), (666, 599, 678, 669), (659, 598, 677, 672), (663, 595, 674, 671), (671, 674, 683), (681, 675, 686), (670, 669, 684), (682, 670, 684), (676, 681, 686), (667, 668, 683), (674, 667, 683), (668, 671, 683), (675, 680, 686), (680, 676, 686), (673, 672, 685), (677, 679, 685), (679, 673, 685), (672, 677, 685), (573, 577, 688, 687), (592, 573, 687, 689), (575, 592, 689, 690), (577, 575, 690, 688), (691, 693, 694, 692), (577, 573, 691, 692), (575, 577, 692, 694), (573, 592, 693, 691), (610, 609, 695, 696), (613, 614, 698, 697), (614, 610, 696, 698), (609, 613, 697, 695), (699, 700, 702, 701), (614, 613, 701, 702), (610, 614, 702, 700), (609, 610, 700, 699), (705, 623, 620, 706), (705, 706, 710, 709), (708, 709, 710, 707), (703, 705, 709, 708), (704, 703, 708, 707), (602, 643, 608, 711, 713, 712), (714, 716, 715, 605), (718, 721, 717, 622), (618, 624, 619, 719, 722, 720), (725, 726, 289), (724, 725, 289), (726, 723, 289), (723, 727, 289), (727, 728, 289), (728, 724, 289)])
me_cube.materials.append(mat_material)
me_cube.use_remesh_preserve_volume = False
me_cube.use_remesh_preserve_attributes = False
me_cube.use_mirror_vertex_groups = False
me_cube.update()

# ---- objects
ob_hemi = bpy.data.objects.new('Hemi', light_hemi)
ob_cube = bpy.data.objects.new('Cube', me_cube)
ob_lamp = bpy.data.objects.new('Lamp', light_lamp)
ob_camera = bpy.data.objects.new('Camera', cam_camera)

# ---- transforms, parenting, visibility, modifiers, constraints
ob_hemi.location = (0.0, 0.0, 0.0)
ob_hemi.lineart.crease_threshold = 0.0
ob_cube.location = (0.0, 0.0, 0.0)
ob_cube.lock_rotations_4d = False
ob_cube.empty_display_type = 'ARROWS'
ob_cube.lineart.crease_threshold = 0.0
_m = ob_cube.modifiers.new('Mirror', 'MIRROR')
_m.use_axis = (True, True, False)
ob_lamp.location = (4.076, -3.227, 5.904)
ob_lamp.rotation_euler = (0.6503, 0.05522, 1.866)
ob_lamp.lock_rotations_4d = False
ob_lamp.empty_display_type = 'ARROWS'
ob_lamp.color = (0.0, 0.0, 0.0, 0.0)
ob_lamp.lineart.crease_threshold = 0.0
ob_camera.location = (7.481, -6.508, 5.344)
ob_camera.rotation_euler = (1.109, 0.01082, 0.8149)
ob_camera.lock_rotations_4d = False
ob_camera.empty_display_type = 'ARROWS'
ob_camera.color = (0.0, 0.0, 0.0, 0.0)
ob_camera.display_type = 'WIRE'
ob_camera.lineart.crease_threshold = 0.0

# ---- collection membership
col_collection_1.objects.link(ob_hemi)
col_collection_1.objects.link(ob_cube)
col_collection_1.objects.link(ob_lamp)
col_collection_1.objects.link(ob_camera)

# ---- scene / render settings (as saved in the file)
scene.camera = ob_camera
scene.frame_start = 1; scene.frame_end = 250; scene.frame_set(68)
scene.render.engine = 'BLENDER_EEVEE_NEXT'
scene.render.resolution_percentage = 50
scene.render.dither_intensity = 0.0
scene.cycles.use_denoising = False
scene.cycles.samples = 10
scene.cycles.sampling_pattern = 'TABULATED_SOBOL'
scene.cycles.light_sampling_threshold = 0.0
scene.cycles.use_adaptive_sampling = False
scene.cycles.use_light_tree = False
scene.cycles.blur_glossy = 0.0
scene.cycles.pixel_filter_type = 'GAUSSIAN'
scene.cycles.sample_clamp_indirect = 0.0
scene.view_settings.view_transform = 'Standard'
bpy.context.view_layer.update()
